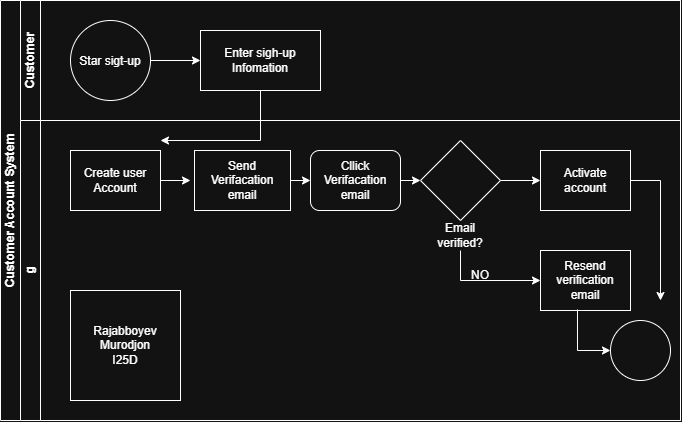

The diagram above was exported from draw.io. Its source (the exported page's mxGraphModel, read from the mxfile embedded in the PNG):
<mxGraphModel dx="1406" dy="788" grid="1" gridSize="10" guides="1" tooltips="1" connect="1" arrows="1" fold="1" page="1" pageScale="1" pageWidth="827" pageHeight="1169" math="0" shadow="0">
  <root>
    <mxCell id="0" />
    <mxCell id="1" parent="0" />
    <mxCell id="OFe9PT1QJAyyXI9rS5sf-26" parent="1" style="swimlane;html=1;childLayout=stackLayout;resizeParent=1;resizeParentMax=0;horizontal=0;startSize=20;horizontalStack=0;whiteSpace=wrap;" value="Customer Account System" vertex="1">
      <mxGeometry height="420" width="680" x="120" y="100" as="geometry" />
    </mxCell>
    <mxCell id="OFe9PT1QJAyyXI9rS5sf-27" parent="OFe9PT1QJAyyXI9rS5sf-26" style="swimlane;html=1;startSize=20;horizontal=0;" value="Customer" vertex="1">
      <mxGeometry height="120" width="660" x="20" as="geometry" />
    </mxCell>
    <mxCell id="OFe9PT1QJAyyXI9rS5sf-35" edge="1" parent="OFe9PT1QJAyyXI9rS5sf-27" style="edgeStyle=orthogonalEdgeStyle;rounded=0;orthogonalLoop=1;jettySize=auto;html=1;exitX=1;exitY=0.5;exitDx=0;exitDy=0;entryX=0;entryY=0.5;entryDx=0;entryDy=0;" target="OFe9PT1QJAyyXI9rS5sf-34">
      <mxGeometry relative="1" as="geometry">
        <mxPoint x="130" y="60" as="sourcePoint" />
      </mxGeometry>
    </mxCell>
    <mxCell id="OFe9PT1QJAyyXI9rS5sf-34" parent="OFe9PT1QJAyyXI9rS5sf-27" style="rounded=0;whiteSpace=wrap;html=1;" value="Enter sigh-up&lt;div&gt;Infomation&lt;/div&gt;" vertex="1">
      <mxGeometry height="60" width="120" x="180" y="30" as="geometry" />
    </mxCell>
    <mxCell id="OFe9PT1QJAyyXI9rS5sf-37" parent="OFe9PT1QJAyyXI9rS5sf-27" style="ellipse;whiteSpace=wrap;html=1;shapeInside=1;aspect=fixed;" value="Star sigt-up&lt;div&gt;&lt;br/&gt;&lt;/div&gt;" vertex="1">
      <mxGeometry height="80" width="80" x="50" y="20" as="geometry" />
    </mxCell>
    <mxCell id="OFe9PT1QJAyyXI9rS5sf-28" parent="OFe9PT1QJAyyXI9rS5sf-26" style="swimlane;html=1;startSize=20;horizontal=0;" value="g" vertex="1">
      <mxGeometry height="300" width="660" x="20" y="120" as="geometry" />
    </mxCell>
    <mxCell id="OFe9PT1QJAyyXI9rS5sf-46" edge="1" parent="OFe9PT1QJAyyXI9rS5sf-28" source="OFe9PT1QJAyyXI9rS5sf-36" style="edgeStyle=orthogonalEdgeStyle;rounded=0;orthogonalLoop=1;jettySize=auto;html=1;exitX=1;exitY=0.5;exitDx=0;exitDy=0;">
      <mxGeometry relative="1" as="geometry">
        <mxPoint x="170" y="60" as="targetPoint" />
      </mxGeometry>
    </mxCell>
    <mxCell id="OFe9PT1QJAyyXI9rS5sf-36" parent="OFe9PT1QJAyyXI9rS5sf-28" style="rounded=0;whiteSpace=wrap;html=1;" value="Create user&lt;div&gt;Account&lt;/div&gt;" vertex="1">
      <mxGeometry height="60" width="90" x="50" y="30" as="geometry" />
    </mxCell>
    <mxCell id="OFe9PT1QJAyyXI9rS5sf-47" edge="1" parent="OFe9PT1QJAyyXI9rS5sf-28" source="OFe9PT1QJAyyXI9rS5sf-38" style="edgeStyle=orthogonalEdgeStyle;rounded=0;orthogonalLoop=1;jettySize=auto;html=1;exitX=1;exitY=0.5;exitDx=0;exitDy=0;entryX=0;entryY=0.5;entryDx=0;entryDy=0;" target="OFe9PT1QJAyyXI9rS5sf-39">
      <mxGeometry relative="1" as="geometry" />
    </mxCell>
    <mxCell id="OFe9PT1QJAyyXI9rS5sf-38" parent="OFe9PT1QJAyyXI9rS5sf-28" style="rounded=0;whiteSpace=wrap;html=1;" value="Send&lt;div&gt;Verifacation&lt;/div&gt;&lt;div&gt;email&lt;/div&gt;" vertex="1">
      <mxGeometry height="60" width="96" x="174" y="30" as="geometry" />
    </mxCell>
    <mxCell id="OFe9PT1QJAyyXI9rS5sf-49" edge="1" parent="OFe9PT1QJAyyXI9rS5sf-28" source="OFe9PT1QJAyyXI9rS5sf-39" style="edgeStyle=orthogonalEdgeStyle;rounded=0;orthogonalLoop=1;jettySize=auto;html=1;exitX=1;exitY=0.5;exitDx=0;exitDy=0;entryX=0;entryY=0.5;entryDx=0;entryDy=0;" target="OFe9PT1QJAyyXI9rS5sf-41">
      <mxGeometry relative="1" as="geometry" />
    </mxCell>
    <mxCell id="OFe9PT1QJAyyXI9rS5sf-39" parent="OFe9PT1QJAyyXI9rS5sf-28" style="rounded=1;whiteSpace=wrap;html=1;" value="Cllick&lt;div&gt;Verifacation&lt;/div&gt;&lt;div&gt;email&lt;/div&gt;" vertex="1">
      <mxGeometry height="60" width="90" x="290" y="30" as="geometry" />
    </mxCell>
    <mxCell id="OFe9PT1QJAyyXI9rS5sf-50" edge="1" parent="OFe9PT1QJAyyXI9rS5sf-28" source="OFe9PT1QJAyyXI9rS5sf-41" style="edgeStyle=orthogonalEdgeStyle;rounded=0;orthogonalLoop=1;jettySize=auto;html=1;exitX=1;exitY=0.5;exitDx=0;exitDy=0;entryX=0;entryY=0.5;entryDx=0;entryDy=0;" target="OFe9PT1QJAyyXI9rS5sf-42">
      <mxGeometry relative="1" as="geometry" />
    </mxCell>
    <mxCell id="OFe9PT1QJAyyXI9rS5sf-41" parent="OFe9PT1QJAyyXI9rS5sf-28" style="rhombus;whiteSpace=wrap;html=1;shapeInside=1;" value="" vertex="1">
      <mxGeometry height="80" width="80" x="400" y="20" as="geometry" />
    </mxCell>
    <mxCell id="OFe9PT1QJAyyXI9rS5sf-44" edge="1" parent="OFe9PT1QJAyyXI9rS5sf-28" source="OFe9PT1QJAyyXI9rS5sf-42" style="edgeStyle=orthogonalEdgeStyle;rounded=0;orthogonalLoop=1;jettySize=auto;html=1;exitX=1;exitY=0.5;exitDx=0;exitDy=0;">
      <mxGeometry relative="1" as="geometry">
        <mxPoint x="640" y="180" as="targetPoint" />
      </mxGeometry>
    </mxCell>
    <mxCell id="OFe9PT1QJAyyXI9rS5sf-42" parent="OFe9PT1QJAyyXI9rS5sf-28" style="rounded=0;whiteSpace=wrap;html=1;" value="Activate&lt;div&gt;account&lt;/div&gt;" vertex="1">
      <mxGeometry height="60" width="90" x="520" y="30" as="geometry" />
    </mxCell>
    <mxCell id="OFe9PT1QJAyyXI9rS5sf-43" parent="OFe9PT1QJAyyXI9rS5sf-28" style="rounded=0;whiteSpace=wrap;html=1;" value="Resend&lt;div&gt;verification&lt;/div&gt;&lt;div&gt;email&lt;/div&gt;" vertex="1">
      <mxGeometry height="60" width="90" x="520" y="130" as="geometry" />
    </mxCell>
    <mxCell id="OFe9PT1QJAyyXI9rS5sf-51" parent="OFe9PT1QJAyyXI9rS5sf-28" style="ellipse;whiteSpace=wrap;html=1;shapeInside=1;aspect=fixed;" value="" vertex="1">
      <mxGeometry height="60" width="60" x="590" y="200" as="geometry" />
    </mxCell>
    <mxCell id="OFe9PT1QJAyyXI9rS5sf-54" edge="1" parent="OFe9PT1QJAyyXI9rS5sf-28" source="OFe9PT1QJAyyXI9rS5sf-57" style="endArrow=classic;html=1;rounded=0;exitX=0.5;exitY=1;exitDx=0;exitDy=0;entryX=0;entryY=0.5;entryDx=0;entryDy=0;" target="OFe9PT1QJAyyXI9rS5sf-43" value="">
      <mxGeometry height="50" relative="1" width="50" as="geometry">
        <Array as="points">
          <mxPoint x="440" y="160" />
        </Array>
        <mxPoint x="290" as="sourcePoint" />
        <mxPoint x="340" y="-50" as="targetPoint" />
      </mxGeometry>
    </mxCell>
    <mxCell id="OFe9PT1QJAyyXI9rS5sf-55" edge="1" parent="OFe9PT1QJAyyXI9rS5sf-28" source="OFe9PT1QJAyyXI9rS5sf-43" style="endArrow=classic;html=1;rounded=0;exitX=0.411;exitY=0.983;exitDx=0;exitDy=0;exitPerimeter=0;entryX=0;entryY=0.5;entryDx=0;entryDy=0;" target="OFe9PT1QJAyyXI9rS5sf-51" value="">
      <mxGeometry height="50" relative="1" width="50" as="geometry">
        <Array as="points">
          <mxPoint x="556.99" y="230" />
        </Array>
        <mxPoint x="290" y="290" as="sourcePoint" />
        <mxPoint x="340" y="240" as="targetPoint" />
      </mxGeometry>
    </mxCell>
    <mxCell id="OFe9PT1QJAyyXI9rS5sf-56" parent="OFe9PT1QJAyyXI9rS5sf-28" style="text;html=1;whiteSpace=wrap;strokeColor=none;fillColor=none;align=center;verticalAlign=middle;rounded=0;" value="NO" vertex="1">
      <mxGeometry height="30" width="60" x="430" y="140" as="geometry" />
    </mxCell>
    <mxCell id="OFe9PT1QJAyyXI9rS5sf-57" parent="OFe9PT1QJAyyXI9rS5sf-28" style="text;html=1;whiteSpace=wrap;strokeColor=none;fillColor=none;align=center;verticalAlign=middle;rounded=0;" value="Email verified?" vertex="1">
      <mxGeometry height="30" width="60" x="410" y="100" as="geometry" />
    </mxCell>
    <mxCell id="OFe9PT1QJAyyXI9rS5sf-60" parent="OFe9PT1QJAyyXI9rS5sf-28" style="whiteSpace=wrap;html=1;aspect=fixed;" value="Rajabboyev Murodjon&lt;div&gt;I25D&lt;/div&gt;" vertex="1">
      <mxGeometry height="110" width="110" x="50" y="170" as="geometry" />
    </mxCell>
    <mxCell id="OFe9PT1QJAyyXI9rS5sf-53" edge="1" parent="OFe9PT1QJAyyXI9rS5sf-26" source="OFe9PT1QJAyyXI9rS5sf-34" style="endArrow=classic;html=1;rounded=0;exitX=0.5;exitY=1;exitDx=0;exitDy=0;" value="">
      <mxGeometry height="50" relative="1" width="50" as="geometry">
        <Array as="points">
          <mxPoint x="260" y="140" />
        </Array>
        <mxPoint x="310" y="120" as="sourcePoint" />
        <mxPoint x="160" y="140" as="targetPoint" />
      </mxGeometry>
    </mxCell>
  </root>
</mxGraphModel>